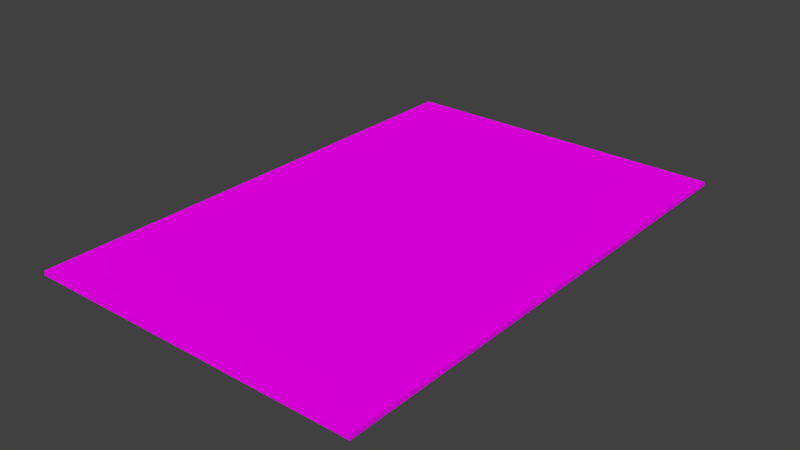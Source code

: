 # Source: Floor_Rug.blend  (saved by Blender 2.79.0; exported with 4.5.12 LTS)
import bpy
from mathutils import Matrix  # noqa: F401  (used for matrix-valued properties, if any)

bpy.ops.wm.read_factory_settings(use_empty=True)
scene = bpy.context.scene
scene.name = 'Scene'

# ---- collections
col_collection_1 = bpy.data.collections.new('Collection 1'); scene.collection.children.link(col_collection_1)

# ---- images (referenced by path relative to the original .blend; pixels are not part of the script)
import os
ASSET_DIR = os.environ.get("B2B_ASSET_DIR", "")  # directory of the original .blend (textures are referenced by path, not embedded)
HERE = os.path.dirname(os.path.abspath(__file__))  # packed textures are extracted next to this script under _unpacked/

def load_image(name, relpath, width, height, colorspace="sRGB"):
    """Load a texture the original file referenced (path relative to the .blend, or extracted next to this script)."""
    p = next((c for c in (os.path.join(HERE, relpath), os.path.join(ASSET_DIR, relpath)) if relpath and os.path.exists(c)), "")
    if p:
        img = bpy.data.images.load(p, check_existing=True)
        img.name = name
    else:  # same state as the original file: an image datablock whose file is absent (Cycles renders it pink)
        img = bpy.data.images.new(name, width, height)
        img.source = "FILE"
        img.filepath = "//" + (relpath or name)
    img.colorspace_settings.name = colorspace
    return img
img_floor_rug_jpg = load_image('floor-rug.jpg', 'floor-rug.jpg', 1024, 1024, 'sRGB')

# ---- materials (node trees are filled in below, after node groups)
mat_floor_rug = bpy.data.materials.new('Floor rug')
mat_floor_rug.alpha_threshold = 0.0
mat_floor_rug.roughness = 0.5

# ---- material node trees
mat_floor_rug.use_nodes = True; mat_floor_rug.node_tree.nodes.clear()
_N = mat_floor_rug.node_tree.nodes; _L = mat_floor_rug.node_tree.links
n0 = _N.new('ShaderNodeOutputMaterial'); n0.name = 'Material Output'; n0.location = (300, 300)
n1 = _N.new('ShaderNodeBsdfDiffuse'); n1.name = 'Diffuse BSDF'; n1.location = (10, 300)
n2 = _N.new('ShaderNodeTexImage'); n2.name = 'Image Texture'; n2.location = (-180, 300)
n2.width = 140
n2.image = img_floor_rug_jpg
_L.new(n1.outputs[0], n0.inputs[0])
_L.new(n2.outputs[0], n1.inputs[0])
n0.is_active_output = True

# ---- world
world_world = bpy.data.worlds.new('World'); scene.world = world_world
world_world.color = (0.05088, 0.05088, 0.05088)
world_world.use_sun_shadow = False
world_world.sun_shadow_jitter_overblur = 0.0
world_world.cycles.sampling_method = 'MANUAL'

# ---- meshes
me_plane = bpy.data.meshes.new('Plane')
me_plane.from_pydata([(-1.0, -1.0, 0.0), (1.0, -1.0, 0.0), (-1.0, 1.0, 0.0), (1.0, 1.0, 0.0), (-1.0, 1.0, 0.1), (-1.0, -1.0, 0.1), (1.0, -1.0, 0.1), (1.0, 1.0, 0.1)], [], [(0, 2, 3, 1), (5, 6, 7, 4), (1, 3, 7, 6), (2, 0, 5, 4), (3, 2, 4, 7), (0, 1, 6, 5)])
_uv = me_plane.uv_layers.new(name='UVMap')
_uv.uv.foreach_set('vector', [0.703, 0.5, 1.048e-07, 0.5, 0.0, 7.451e-08, 0.703, 0.0, 0.7143, 0.9357, 0.2924, 0.9357, 0.2924, 0.1023, 0.7143, 0.1023, -0.1294, 0.06068, 0.2924, 0.06068, 0.2924, 0.1023, -0.1294, 0.1023, 0.8436, 0.0, 0.8436, 0.5, 0.8085, 0.5, 0.8085, 0.0, 0.7733, 0.0, 0.7733, 0.5, 0.7382, 0.5, 0.7382, 0.0, 0.7733, 0.5, 0.7733, 0.0, 0.8085, 0.0, 0.8085, 0.5])
me_plane.materials.append(mat_floor_rug)
me_plane.use_remesh_preserve_volume = False
me_plane.use_remesh_preserve_attributes = False
me_plane.use_mirror_vertex_groups = False
me_plane.update()

# ---- objects
ob_floor_rug = bpy.data.objects.new('Floor Rug', me_plane)

# ---- transforms, parenting, visibility, modifiers, constraints
ob_floor_rug.location = (0.0, 0.0, 0.0)
ob_floor_rug.scale = (4.0, 6.0, 1.0)
ob_floor_rug.lineart.crease_threshold = 0.0

# ---- collection membership
col_collection_1.objects.link(ob_floor_rug)

# ---- scene / render settings (as saved in the file)
scene.frame_start = 1; scene.frame_end = 250; scene.frame_set(1)
scene.render.engine = 'CYCLES'
scene.render.resolution_percentage = 50
scene.render.dither_intensity = 0.0
scene.cycles.use_denoising = False
scene.cycles.samples = 128
scene.cycles.sampling_pattern = 'TABULATED_SOBOL'
scene.cycles.use_adaptive_sampling = False
scene.cycles.use_light_tree = False
scene.cycles.blur_glossy = 0.0
scene.cycles.sample_clamp_indirect = 0.0
scene.view_settings.view_transform = 'Standard'
bpy.context.view_layer.update()

# ---- added for rendering (the .blend has no active camera and no usable light): camera, sun
cam_auto = bpy.data.cameras.new('AutoCamera')
cam_auto.lens = 50.0
cam_auto.sensor_width = 36.0
cam_auto.clip_end = 1000.0
ob_auto_camera = bpy.data.objects.new('AutoCamera', cam_auto)
scene.collection.objects.link(ob_auto_camera)
ob_auto_camera.location = (13.3441, -16.0129, 10.7253)
ob_auto_camera.rotation_euler = (1.09748, -7.21219e-08, 0.694738)
scene.camera = ob_auto_camera
light_auto_sun = bpy.data.lights.new('AutoSun', 'SUN')
light_auto_sun.energy = 3.0
light_auto_sun.angle = 0.0523599
ob_auto_sun = bpy.data.objects.new('AutoSun', light_auto_sun)
scene.collection.objects.link(ob_auto_sun)
ob_auto_sun.rotation_euler = (0.872665, 0.174533, 0.523599)
bpy.context.view_layer.update()
